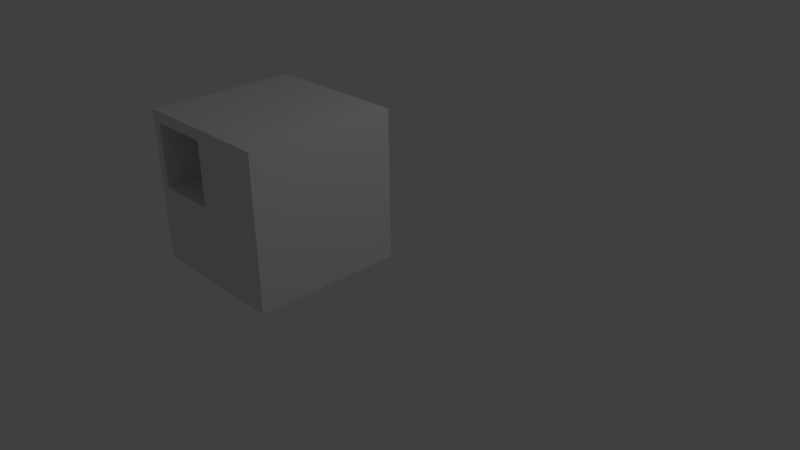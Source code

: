 # Source: Boolean__Modifier.blend  (saved by Blender 2.76.0; exported with 4.5.12 LTS)
import bpy
from mathutils import Matrix  # noqa: F401  (used for matrix-valued properties, if any)

bpy.ops.wm.read_factory_settings(use_empty=True)
scene = bpy.context.scene
scene.name = 'Scene'

# ---- collections
col_collection_1 = bpy.data.collections.new('Collection 1'); scene.collection.children.link(col_collection_1)

# ---- world
world_world = bpy.data.worlds.new('World'); scene.world = world_world
world_world.color = (0.05088, 0.05088, 0.05088)
world_world.use_sun_shadow = False
world_world.sun_shadow_jitter_overblur = 0.0
world_world.cycles.sampling_method = 'MANUAL'
world_world.cycles.sample_map_resolution = 256

# ---- cameras
cam_camera = bpy.data.cameras.new('Camera')
cam_camera.clip_end = 100.0
cam_camera.lens = 35.0
cam_camera.sensor_width = 32.0
cam_camera.sensor_height = 18.0
cam_camera.ortho_scale = 7.314
cam_camera.dof.focus_distance = 0.0
cam_camera.dof.aperture_fstop = 128.0

# ---- lights
light_lamp = bpy.data.lights.new('Lamp', 'POINT')
light_lamp.transmission_factor = 0.0
light_lamp.cutoff_distance = 30.0
light_lamp.energy = 100.0
light_lamp.shadow_buffer_clip_start = 1.001
light_lamp.shadow_soft_size = 0.1
light_lamp.shadow_maximum_resolution = 0.006
light_lamp.use_absolute_resolution = True
light_lamp.cycles.use_multiple_importance_sampling = False

# ---- meshes
me_cube_001 = bpy.data.meshes.new('Cube.001')
me_cube_001.from_pydata([(-1.0, -1.0, 1.0), (-1.0, 1.0, 1.0), (-1.0, 1.0, -1.0), (-1.0, -1.0, -1.0), (-1.0, -1.0, -1.0), (1.0, -1.0, 1.0), (1.0, 1.0, 1.0), (-0.8699, 1.0, 0.006072), (-0.02414, 1.0, 0.006072), (-0.02414, 1.0, 0.8518), (1.0, 1.0, -1.0), (-0.8699, 1.0, 0.8518), (1.0, -1.0, -1.0), (-1.0, -1.0, 1.0), (1.0, -1.0, -1.0), (-0.4952, -1.0, -0.4952), (-0.4952, -1.0, 0.006072), (-0.8699, -1.0, 0.006072), (-0.8699, -1.0, 0.8518), (-0.8518, -1.0, 0.8518), (0.4952, -1.0, -0.4952), (1.0, -1.0, 1.0), (-0.02414, -1.0, 0.8518), (-0.02414, -1.0, 0.4952), (0.4952, -1.0, 0.4952), (-0.02414, -1.0, 0.006072)], [], [(0, 1, 2, 3), (3, 4, 13, 0), (5, 6, 1, 0), (2, 1, 7, 8, 9, 6, 10), (1, 6, 9, 11, 7), (3, 2, 10, 12), (6, 5, 12, 10), (12, 14, 4, 3), (13, 4, 15, 16, 17, 18, 19), (4, 14, 20, 15), (21, 5, 0, 13), (5, 21, 14, 12), (21, 13, 19, 22, 23, 24), (24, 23, 25, 16, 15, 20), (14, 21, 24, 20), (8, 25, 23, 22, 9), (7, 17, 16, 25, 8), (9, 22, 19, 18, 11), (17, 7, 11, 18)])
me_cube_001.use_remesh_preserve_volume = False
me_cube_001.use_remesh_preserve_attributes = False
me_cube_001.use_mirror_vertex_groups = False
me_cube_001.update()
me_circle = bpy.data.meshes.new('Circle')
me_circle.from_pydata([], [], [])
me_circle.use_remesh_preserve_volume = False
me_circle.use_remesh_preserve_attributes = False
me_circle.use_mirror_vertex_groups = False
me_circle.update()

# ---- objects
ob_cube = bpy.data.objects.new('Cube', me_cube_001)
ob_circle = bpy.data.objects.new('Circle', me_circle)
ob_lamp = bpy.data.objects.new('Lamp', light_lamp)
ob_camera = bpy.data.objects.new('Camera', cam_camera)

# ---- transforms, parenting, visibility, modifiers, constraints
ob_cube.location = (-0.8612, -0.8293, 0.9553)
ob_cube.lineart.crease_threshold = 0.0
ob_circle.location = (0.03566, 0.02383, 1.284)
ob_circle.lineart.crease_threshold = 0.0
ob_lamp.location = (4.076, 1.005, 5.904)
ob_lamp.rotation_euler = (0.6503, 0.05522, 1.866)
ob_lamp.lock_rotations_4d = False
ob_lamp.empty_display_type = 'ARROWS'
ob_lamp.color = (0.0, 0.0, 0.0, 0.0)
ob_lamp.lineart.crease_threshold = 0.0
ob_camera.location = (7.481, -6.508, 5.344)
ob_camera.rotation_euler = (1.109, 0.01082, 0.8149)
ob_camera.lock_rotations_4d = False
ob_camera.empty_display_type = 'ARROWS'
ob_camera.color = (0.0, 0.0, 0.0, 0.0)
ob_camera.display_type = 'WIRE'
ob_camera.lineart.crease_threshold = 0.0

# ---- collection membership
col_collection_1.objects.link(ob_cube)
col_collection_1.objects.link(ob_circle)
col_collection_1.objects.link(ob_lamp)
col_collection_1.objects.link(ob_camera)

# ---- scene / render settings (as saved in the file)
scene.camera = ob_camera
scene.frame_start = 1; scene.frame_end = 250; scene.frame_set(1)
scene.render.engine = 'BLENDER_EEVEE_NEXT'
scene.render.resolution_percentage = 50
scene.render.dither_intensity = 0.0
scene.cycles.use_denoising = False
scene.cycles.samples = 10
scene.cycles.sampling_pattern = 'TABULATED_SOBOL'
scene.cycles.light_sampling_threshold = 0.0
scene.cycles.use_adaptive_sampling = False
scene.cycles.use_light_tree = False
scene.cycles.blur_glossy = 0.0
scene.cycles.pixel_filter_type = 'GAUSSIAN'
scene.cycles.sample_clamp_indirect = 0.0
scene.view_settings.view_transform = 'Standard'
bpy.context.view_layer.update()
